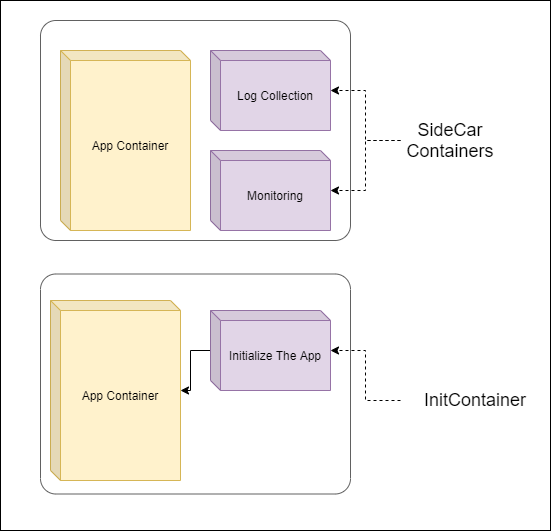

The diagram above was exported from draw.io. Its source (the exported page's mxGraphModel, read from the mxfile embedded in the PNG):
<mxGraphModel dx="1038" dy="599" grid="1" gridSize="10" guides="1" tooltips="1" connect="1" arrows="1" fold="1" page="1" pageScale="1" pageWidth="1169" pageHeight="827" math="0" shadow="0">
  <root>
    <mxCell id="VcAlB446IFiAOxY0mF4K-0" />
    <mxCell id="VcAlB446IFiAOxY0mF4K-1" parent="VcAlB446IFiAOxY0mF4K-0" />
    <mxCell id="VkeZJm4kbxzs47ZNSYN3-0" value="" style="rounded=0;whiteSpace=wrap;html=1;" vertex="1" parent="VcAlB446IFiAOxY0mF4K-1">
      <mxGeometry x="70" y="30" width="550" height="530" as="geometry" />
    </mxCell>
    <mxCell id="VcAlB446IFiAOxY0mF4K-2" value="" style="rounded=1;whiteSpace=wrap;html=1;strokeColor=#616161;arcSize=7;" parent="VcAlB446IFiAOxY0mF4K-1" vertex="1">
      <mxGeometry x="110" y="50" width="310" height="220" as="geometry" />
    </mxCell>
    <mxCell id="VcAlB446IFiAOxY0mF4K-3" value="App Container" style="shape=cube;whiteSpace=wrap;html=1;boundedLbl=1;backgroundOutline=1;darkOpacity=0.05;darkOpacity2=0.1;strokeColor=#d6b656;size=10;fillColor=#fff2cc;" parent="VcAlB446IFiAOxY0mF4K-1" vertex="1">
      <mxGeometry x="130" y="80" width="130" height="180" as="geometry" />
    </mxCell>
    <mxCell id="VcAlB446IFiAOxY0mF4K-4" value="Log Collection" style="shape=cube;whiteSpace=wrap;html=1;boundedLbl=1;backgroundOutline=1;darkOpacity=0.05;darkOpacity2=0.1;strokeColor=#9673a6;size=10;fillColor=#e1d5e7;" parent="VcAlB446IFiAOxY0mF4K-1" vertex="1">
      <mxGeometry x="280" y="80" width="120" height="80" as="geometry" />
    </mxCell>
    <mxCell id="VcAlB446IFiAOxY0mF4K-5" value="Monitoring" style="shape=cube;whiteSpace=wrap;html=1;boundedLbl=1;backgroundOutline=1;darkOpacity=0.05;darkOpacity2=0.1;strokeColor=#9673a6;size=10;fillColor=#e1d5e7;" parent="VcAlB446IFiAOxY0mF4K-1" vertex="1">
      <mxGeometry x="280" y="180" width="120" height="80" as="geometry" />
    </mxCell>
    <mxCell id="VcAlB446IFiAOxY0mF4K-7" style="edgeStyle=orthogonalEdgeStyle;rounded=0;orthogonalLoop=1;jettySize=auto;html=1;dashed=1;" parent="VcAlB446IFiAOxY0mF4K-1" source="VcAlB446IFiAOxY0mF4K-6" target="VcAlB446IFiAOxY0mF4K-4" edge="1">
      <mxGeometry relative="1" as="geometry" />
    </mxCell>
    <mxCell id="VcAlB446IFiAOxY0mF4K-8" style="edgeStyle=orthogonalEdgeStyle;rounded=0;orthogonalLoop=1;jettySize=auto;html=1;dashed=1;" parent="VcAlB446IFiAOxY0mF4K-1" source="VcAlB446IFiAOxY0mF4K-6" target="VcAlB446IFiAOxY0mF4K-5" edge="1">
      <mxGeometry relative="1" as="geometry" />
    </mxCell>
    <mxCell id="VcAlB446IFiAOxY0mF4K-6" value="&lt;font style=&quot;font-size: 18px&quot;&gt;SideCar Containers&lt;/font&gt;" style="text;html=1;strokeColor=none;fillColor=none;align=center;verticalAlign=middle;whiteSpace=wrap;rounded=0;" parent="VcAlB446IFiAOxY0mF4K-1" vertex="1">
      <mxGeometry x="470" y="140" width="100" height="60" as="geometry" />
    </mxCell>
    <mxCell id="VcAlB446IFiAOxY0mF4K-9" value="" style="rounded=1;whiteSpace=wrap;html=1;strokeColor=#616161;arcSize=7;" parent="VcAlB446IFiAOxY0mF4K-1" vertex="1">
      <mxGeometry x="110" y="303.5" width="310" height="220" as="geometry" />
    </mxCell>
    <mxCell id="VcAlB446IFiAOxY0mF4K-10" value="App Container" style="shape=cube;whiteSpace=wrap;html=1;boundedLbl=1;backgroundOutline=1;darkOpacity=0.05;darkOpacity2=0.1;strokeColor=#d6b656;size=10;fillColor=#fff2cc;" parent="VcAlB446IFiAOxY0mF4K-1" vertex="1">
      <mxGeometry x="120" y="330" width="130" height="180" as="geometry" />
    </mxCell>
    <mxCell id="VcAlB446IFiAOxY0mF4K-18" value="" style="edgeStyle=orthogonalEdgeStyle;rounded=0;orthogonalLoop=1;jettySize=auto;html=1;" parent="VcAlB446IFiAOxY0mF4K-1" source="VcAlB446IFiAOxY0mF4K-11" target="VcAlB446IFiAOxY0mF4K-10" edge="1">
      <mxGeometry relative="1" as="geometry" />
    </mxCell>
    <mxCell id="VcAlB446IFiAOxY0mF4K-11" value="Initialize The App" style="shape=cube;whiteSpace=wrap;html=1;boundedLbl=1;backgroundOutline=1;darkOpacity=0.05;darkOpacity2=0.1;strokeColor=#9673a6;size=10;fillColor=#e1d5e7;" parent="VcAlB446IFiAOxY0mF4K-1" vertex="1">
      <mxGeometry x="280" y="340" width="120" height="80" as="geometry" />
    </mxCell>
    <mxCell id="VcAlB446IFiAOxY0mF4K-13" style="edgeStyle=orthogonalEdgeStyle;rounded=0;orthogonalLoop=1;jettySize=auto;html=1;dashed=1;" parent="VcAlB446IFiAOxY0mF4K-1" source="VcAlB446IFiAOxY0mF4K-15" target="VcAlB446IFiAOxY0mF4K-11" edge="1">
      <mxGeometry relative="1" as="geometry" />
    </mxCell>
    <mxCell id="VcAlB446IFiAOxY0mF4K-15" value="&lt;font style=&quot;font-size: 18px&quot;&gt;InitContainer&lt;/font&gt;" style="text;html=1;strokeColor=none;fillColor=none;align=center;verticalAlign=middle;whiteSpace=wrap;rounded=0;" parent="VcAlB446IFiAOxY0mF4K-1" vertex="1">
      <mxGeometry x="470" y="400" width="150" height="60" as="geometry" />
    </mxCell>
  </root>
</mxGraphModel>